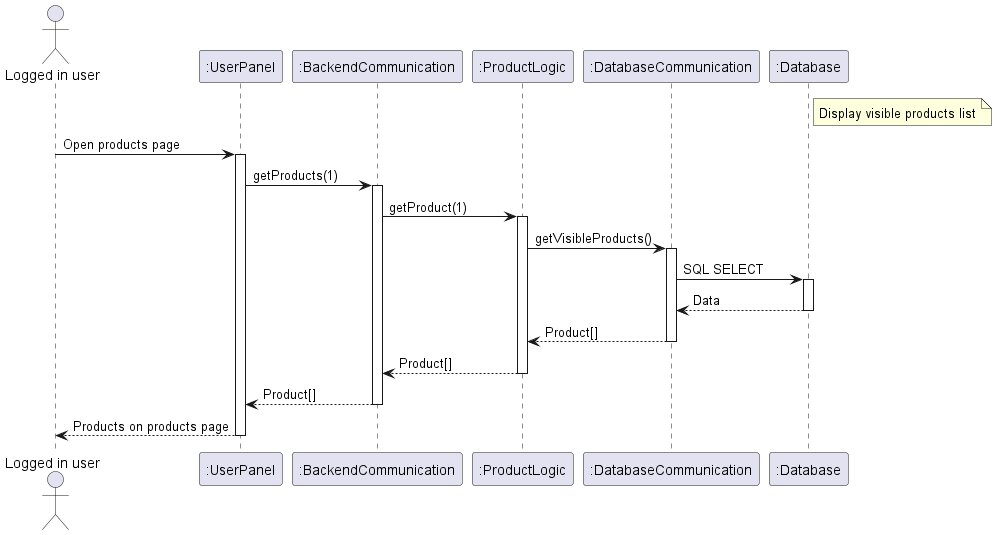

The diagram above was rendered by PlantUML. Its source (embedded in the PNG):
@startuml
    note right of ":Database"
        Display visible products list
    endnote
    
    actor       "Logged in user" as User
    participant ":UserPanel"             as UserFE
    participant ":BackendCommunication"  as BeComm
    participant ":ProductLogic"          as Product
    participant ":DatabaseCommunication" as DbComm
    participant ":Database"
    
    User    -> UserFE      : Open products page
    activate UserFE
    UserFE  -> BeComm      : getProducts(1)
    activate BeComm
    BeComm  -> Product     : getProduct(1)
    activate Product
    Product -> DbComm      : getVisibleProducts()
    activate DbComm
    DbComm  -> ":Database" : SQL SELECT
    activate ":Database"
    
    return Data
    return Product[]
    return Product[]
    return Product[]
    return Products on products page
    
@enduml